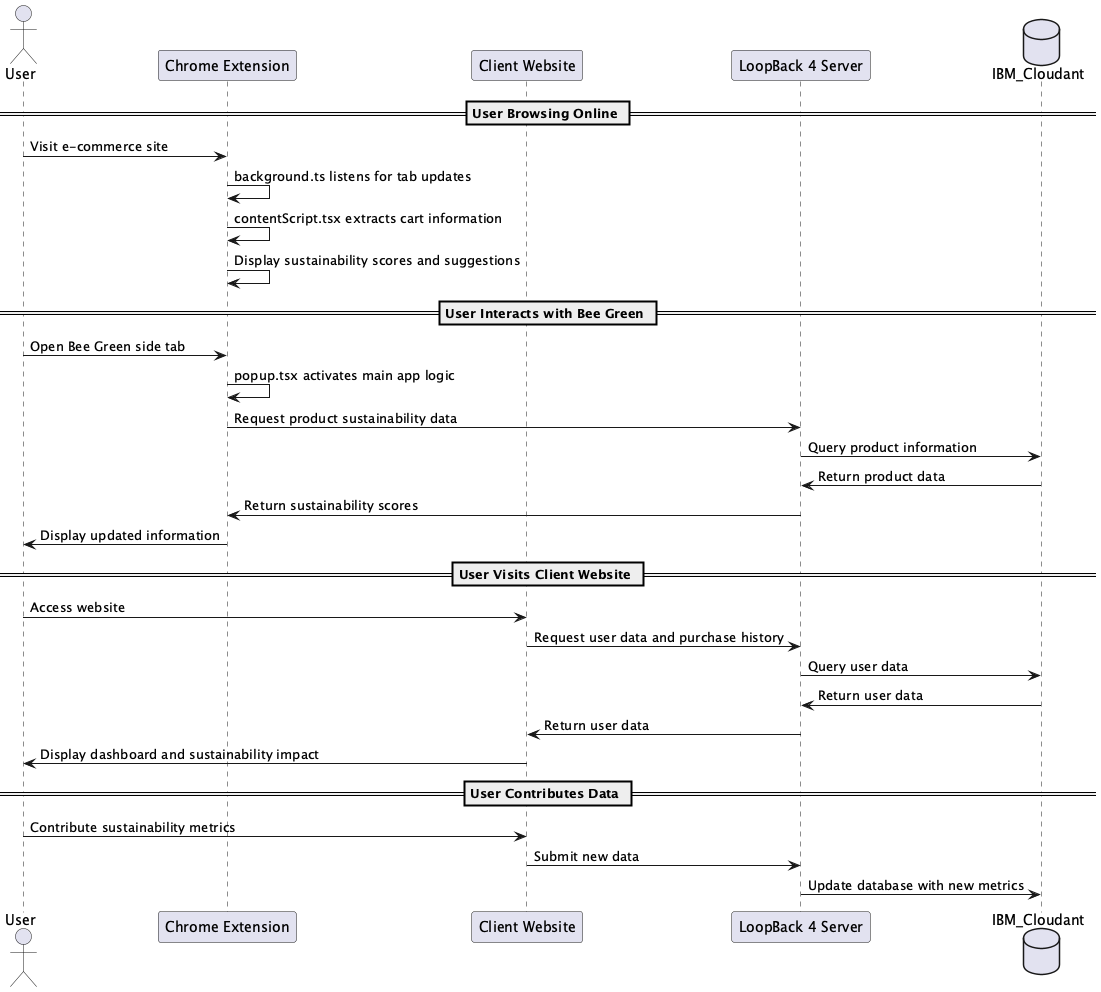

The diagram above was rendered by PlantUML. Its source (embedded in the PNG):
@startuml JessNah_BeeGreen

actor User

participant "Chrome Extension" as CE
participant "Client Website" as CW
participant "LoopBack 4 Server" as LB4S
database IBM_Cloudant

== User Browsing Online ==

User -> CE: Visit e-commerce site
CE -> CE: background.ts listens for tab updates
CE -> CE: contentScript.tsx extracts cart information
CE -> CE: Display sustainability scores and suggestions

== User Interacts with Bee Green ==

User -> CE: Open Bee Green side tab
CE -> CE: popup.tsx activates main app logic
CE -> LB4S: Request product sustainability data

LB4S -> IBM_Cloudant: Query product information
IBM_Cloudant -> LB4S: Return product data
LB4S -> CE: Return sustainability scores

CE -> User: Display updated information

== User Visits Client Website ==

User -> CW: Access website
CW -> LB4S: Request user data and purchase history

LB4S -> IBM_Cloudant: Query user data
IBM_Cloudant -> LB4S: Return user data
LB4S -> CW: Return user data

CW -> User: Display dashboard and sustainability impact

== User Contributes Data ==

User -> CW: Contribute sustainability metrics
CW -> LB4S: Submit new data

LB4S -> IBM_Cloudant: Update database with new metrics

@enduml